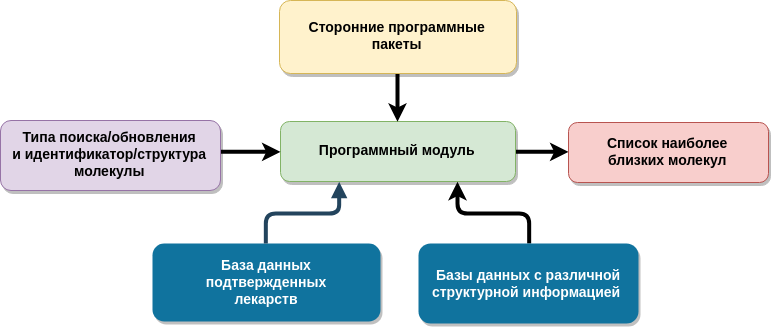

The diagram above was exported from draw.io. Its source (the exported page's mxGraphModel, read from the mxfile embedded in the PNG):
<mxGraphModel dx="828" dy="515" grid="1" gridSize="10" guides="1" tooltips="1" connect="1" arrows="1" fold="1" page="1" pageScale="1.5" pageWidth="827" pageHeight="1169" background="#ffffff" math="0" shadow="0">
  <root>
    <mxCell id="0" />
    <mxCell id="1" parent="0" />
    <mxCell id="2" value="База данных &#10;подтвержденных &#10;лекарств" style="rounded=1;fillColor=#10739E;strokeColor=none;shadow=1;gradientColor=none;fontStyle=1;fontColor=#FFFFFF;fontSize=14;" parent="1" vertex="1">
      <mxGeometry x="337" y="250" width="228" height="78" as="geometry" />
    </mxCell>
    <mxCell id="Dx3jGwXq0CAL3oQUuQjb-63" value="" style="edgeStyle=elbowEdgeStyle;rounded=1;orthogonalLoop=1;jettySize=auto;elbow=vertical;html=1;strokeWidth=4;" edge="1" parent="1" target="Dx3jGwXq0CAL3oQUuQjb-62">
      <mxGeometry relative="1" as="geometry">
        <mxPoint x="643" y="158" as="sourcePoint" />
      </mxGeometry>
    </mxCell>
    <mxCell id="3" value="Программный модуль" style="rounded=1;fillColor=#d5e8d4;strokeColor=#82b366;shadow=1;fontStyle=1;fontSize=14;" parent="1" vertex="1">
      <mxGeometry x="465" y="128" width="235" height="60" as="geometry" />
    </mxCell>
    <mxCell id="Dx3jGwXq0CAL3oQUuQjb-61" value="" style="edgeStyle=elbowEdgeStyle;rounded=1;orthogonalLoop=1;jettySize=auto;elbow=vertical;html=1;strokeWidth=4;" edge="1" parent="1" source="4" target="3">
      <mxGeometry relative="1" as="geometry" />
    </mxCell>
    <mxCell id="4" value="&#10;Типа поиска/обновления&#10;и идентификатор/структура&#10;молекулы&#10;" style="rounded=1;fillColor=#e1d5e7;strokeColor=#9673a6;shadow=1;fontStyle=1;fontSize=14;" parent="1" vertex="1">
      <mxGeometry x="185" y="127" width="220" height="70" as="geometry" />
    </mxCell>
    <mxCell id="29" value="" style="edgeStyle=elbowEdgeStyle;elbow=vertical;strokeWidth=4;endArrow=block;endFill=1;fontStyle=1;strokeColor=#23445D;entryX=0.25;entryY=1;entryDx=0;entryDy=0;exitX=0.5;exitY=0;exitDx=0;exitDy=0;" parent="1" source="2" target="3" edge="1">
      <mxGeometry x="-55" y="123.5" width="100" height="100" as="geometry">
        <mxPoint x="524" y="232" as="sourcePoint" />
        <mxPoint x="45" y="123.5" as="targetPoint" />
        <Array as="points" />
      </mxGeometry>
    </mxCell>
    <mxCell id="Dx3jGwXq0CAL3oQUuQjb-58" style="edgeStyle=elbowEdgeStyle;rounded=1;orthogonalLoop=1;jettySize=auto;html=1;strokeWidth=4;elbow=vertical;exitX=0.5;exitY=0;exitDx=0;exitDy=0;entryX=0.75;entryY=1;entryDx=0;entryDy=0;" edge="1" parent="1" source="Dx3jGwXq0CAL3oQUuQjb-55" target="3">
      <mxGeometry relative="1" as="geometry">
        <mxPoint x="640" y="240" as="sourcePoint" />
        <mxPoint x="640" y="189" as="targetPoint" />
        <Array as="points">
          <mxPoint x="680" y="220" />
        </Array>
      </mxGeometry>
    </mxCell>
    <mxCell id="Dx3jGwXq0CAL3oQUuQjb-55" value="&#10;Базы данных с различной&#10;структурной информацией &#10;" style="rounded=1;fillColor=#10739E;strokeColor=none;shadow=1;gradientColor=none;fontStyle=1;fontColor=#FFFFFF;fontSize=14;" vertex="1" parent="1">
      <mxGeometry x="603" y="250" width="220" height="80" as="geometry" />
    </mxCell>
    <mxCell id="Dx3jGwXq0CAL3oQUuQjb-62" value="&#10;Список наиболее&#10;близких молекул&#10;" style="rounded=1;fillColor=#f8cecc;strokeColor=#b85450;shadow=1;fontStyle=1;fontSize=14;" vertex="1" parent="1">
      <mxGeometry x="753" y="129" width="200" height="60" as="geometry" />
    </mxCell>
    <mxCell id="Dx3jGwXq0CAL3oQUuQjb-69" style="edgeStyle=elbowEdgeStyle;rounded=1;orthogonalLoop=1;jettySize=auto;elbow=vertical;html=1;exitX=0.5;exitY=1;exitDx=0;exitDy=0;entryX=0.5;entryY=0;entryDx=0;entryDy=0;strokeWidth=4;" edge="1" parent="1" source="Dx3jGwXq0CAL3oQUuQjb-65" target="3">
      <mxGeometry relative="1" as="geometry" />
    </mxCell>
    <mxCell id="Dx3jGwXq0CAL3oQUuQjb-65" value="Сторонние программные &#10;пакеты" style="rounded=1;fillColor=#fff2cc;strokeColor=#d6b656;shadow=1;fontStyle=1;fontSize=14;" vertex="1" parent="1">
      <mxGeometry x="464" y="7" width="237" height="73" as="geometry" />
    </mxCell>
  </root>
</mxGraphModel>